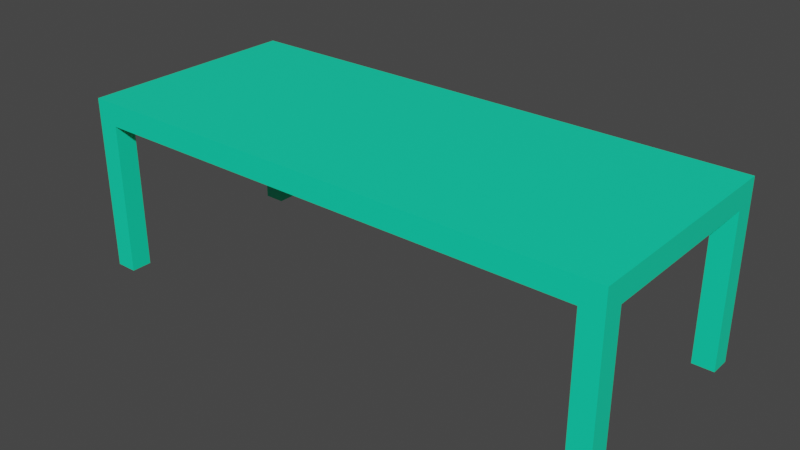 # Source: SofaTable.blend  (saved by Blender 3.5.10; exported with 4.5.12 LTS)
import bpy
from mathutils import Matrix  # noqa: F401  (used for matrix-valued properties, if any)

bpy.ops.wm.read_factory_settings(use_empty=True)
scene = bpy.context.scene
scene.name = 'Scene'

# ---- collections
col_collection = bpy.data.collections.new('Collection'); scene.collection.children.link(col_collection)

# ---- materials (node trees are filled in below, after node groups)
mat_tablebody = bpy.data.materials.new('TableBody')
mat_tablebody.use_transparent_shadow = False

# ---- material node trees
mat_tablebody.use_nodes = True; mat_tablebody.node_tree.nodes.clear()
_N = mat_tablebody.node_tree.nodes; _L = mat_tablebody.node_tree.links
n0 = _N.new('ShaderNodeBsdfPrincipled'); n0.name = 'Principled BSDF'; n0.location = (10, 300)
n0.distribution = 'GGX'
n0.subsurface_method = 'RANDOM_WALK_SKIN'
n0.inputs[0].default_value = (0.003468, 0.8, 0.4428, 1.0)
n0.inputs[3].default_value = 1.45
n0.inputs[27].default_value = (0.0, 0.0, 0.0, 1.0)
n0.inputs[28].default_value = 1.0
n1 = _N.new('ShaderNodeOutputMaterial'); n1.name = 'Material Output'; n1.location = (300, 300)
_L.new(n0.outputs[0], n1.inputs[0])
n1.is_active_output = True

# ---- world
world_world = bpy.data.worlds.new('World'); scene.world = world_world
world_world.use_nodes = True; world_world.node_tree.nodes.clear()
_N = world_world.node_tree.nodes; _L = world_world.node_tree.links
n0 = _N.new('ShaderNodeOutputWorld'); n0.name = 'World Output'; n0.location = (300, 300)
n1 = _N.new('ShaderNodeBackground'); n1.name = 'Background'; n1.location = (10, 300)
n1.inputs[0].default_value = (0.05088, 0.05088, 0.05088, 1.0)
_L.new(n1.outputs[0], n0.inputs[0])
n0.is_active_output = True
world_world.color = (0.05088, 0.05088, 0.05088)
world_world.use_sun_shadow = False
world_world.sun_shadow_jitter_overblur = 0.0

# ---- meshes
me_cube_001 = bpy.data.meshes.new('Cube.001')
me_cube_001.from_pydata([(0.0, 0.0, -0.575), (0.0, 0.0, 0.575), (0.575, 0.0, 0.575), (0.575, 0.0, -0.575), (0.575, -0.575, -0.575), (0.575, -0.575, 0.575), (0.5289, -0.575, 0.575), (0.5289, 0.0, -0.575), (0.5289, -0.575, -0.575), (0.5289, 0.0, 0.575), (0.0, -0.575, -0.575), (0.0, -0.575, 0.575), (0.5289, -0.4694, -0.575), (0.575, -0.4694, 0.575), (0.5289, -0.4694, 0.575), (0.575, -0.4694, -0.575), (0.0, -0.4694, 0.575), (0.0, -0.4694, -0.575), (0.5289, -0.4694, -8.243), (0.5289, -0.575, -8.243), (0.575, -0.575, -8.243), (0.575, -0.4694, -8.243), (-0.575, 0.0, 0.575), (-0.575, 0.0, -0.575), (-0.575, -0.575, -0.575), (-0.575, -0.575, 0.575), (-0.5289, -0.575, 0.575), (-0.5289, 0.0, -0.575), (-0.5289, -0.575, -0.575), (-0.5289, 0.0, 0.575), (-0.5289, -0.4694, -0.575), (-0.575, -0.4694, 0.575), (-0.5289, -0.4694, 0.575), (-0.575, -0.4694, -0.575), (-0.5289, -0.4694, -8.243), (-0.5289, -0.575, -8.243), (-0.575, -0.575, -8.243), (-0.575, -0.4694, -8.243), (0.575, 0.575, -0.575), (0.575, 0.575, 0.575), (0.5289, 0.575, 0.575), (0.5289, 0.575, -0.575), (0.0, 0.575, -0.575), (0.0, 0.575, 0.575), (0.5289, 0.4694, -0.575), (0.575, 0.4694, 0.575), (0.5289, 0.4694, 0.575), (0.575, 0.4694, -0.575), (0.0, 0.4694, 0.575), (0.0, 0.4694, -0.575), (0.5289, 0.4694, -8.243), (0.5289, 0.575, -8.243), (0.575, 0.575, -8.243), (0.575, 0.4694, -8.243), (-0.575, 0.575, -0.575), (-0.575, 0.575, 0.575), (-0.5289, 0.575, 0.575), (-0.5289, 0.575, -0.575), (-0.5289, 0.4694, -0.575), (-0.575, 0.4694, 0.575), (-0.5289, 0.4694, 0.575), (-0.575, 0.4694, -0.575), (-0.5289, 0.4694, -8.243), (-0.5289, 0.575, -8.243), (-0.575, 0.575, -8.243), (-0.575, 0.4694, -8.243)], [], [(17, 12, 8, 10), (15, 13, 5, 4), (12, 15, 21, 18), (13, 14, 6, 5), (14, 16, 11, 6), (8, 6, 11, 10), (4, 5, 6, 8), (9, 1, 16, 14), (2, 9, 14, 13), (7, 3, 15, 12), (3, 2, 13, 15), (0, 7, 12, 17), (18, 21, 20, 19), (8, 12, 18, 19), (15, 4, 20, 21), (4, 8, 19, 20), (17, 10, 28, 30), (33, 24, 25, 31), (30, 34, 37, 33), (31, 25, 26, 32), (32, 26, 11, 16), (28, 10, 11, 26), (24, 28, 26, 25), (29, 32, 16, 1), (22, 31, 32, 29), (27, 30, 33, 23), (23, 33, 31, 22), (0, 17, 30, 27), (34, 35, 36, 37), (28, 35, 34, 30), (33, 37, 36, 24), (24, 36, 35, 28), (49, 42, 41, 44), (47, 38, 39, 45), (44, 50, 53, 47), (45, 39, 40, 46), (46, 40, 43, 48), (41, 42, 43, 40), (38, 41, 40, 39), (9, 46, 48, 1), (2, 45, 46, 9), (7, 44, 47, 3), (3, 47, 45, 2), (0, 49, 44, 7), (50, 51, 52, 53), (41, 51, 50, 44), (47, 53, 52, 38), (38, 52, 51, 41), (49, 58, 57, 42), (61, 59, 55, 54), (58, 61, 65, 62), (59, 60, 56, 55), (60, 48, 43, 56), (57, 56, 43, 42), (54, 55, 56, 57), (29, 1, 48, 60), (22, 29, 60, 59), (27, 23, 61, 58), (23, 22, 59, 61), (0, 27, 58, 49), (62, 65, 64, 63), (57, 58, 62, 63), (61, 54, 64, 65), (54, 57, 63, 64)])
_uv = me_cube_001.uv_layers.new(name='UVMap')
_uv.uv.foreach_set('vector', [0.25, 0.727, 0.365, 0.727, 0.365, 0.75, 0.25, 0.75, 0.375, 0.727, 0.625, 0.727, 0.625, 0.75, 0.375, 0.75, 0.365, 0.727, 0.375, 0.727, 0.375, 0.727, 0.365, 0.727, 0.625, 0.727, 0.635, 0.727, 0.635, 0.75, 0.625, 0.75, 0.635, 0.727, 0.75, 0.727, 0.75, 0.75, 0.635, 0.75, 0.375, 0.76, 0.625, 0.76, 0.625, 0.875, 0.375, 0.875, 0.375, 0.75, 0.625, 0.75, 0.625, 0.76, 0.375, 0.76, 0.635, 0.625, 0.75, 0.625, 0.75, 0.727, 0.635, 0.727, 0.625, 0.625, 0.635, 0.625, 0.635, 0.727, 0.625, 0.727, 0.365, 0.625, 0.375, 0.625, 0.375, 0.727, 0.365, 0.727, 0.375, 0.625, 0.625, 0.625, 0.625, 0.727, 0.375, 0.727, 0.25, 0.625, 0.365, 0.625, 0.365, 0.727, 0.25, 0.727, 0.365, 0.727, 0.375, 0.727, 0.375, 0.75, 0.365, 0.75, 0.365, 0.75, 0.365, 0.727, 0.365, 0.727, 0.365, 0.75, 0.375, 0.727, 0.375, 0.75, 0.375, 0.75, 0.375, 0.727, 0.375, 0.75, 0.375, 0.76, 0.375, 0.76, 0.375, 0.75, 0.25, 0.727, 0.25, 0.75, 0.365, 0.75, 0.365, 0.727, 0.375, 0.727, 0.375, 0.75, 0.625, 0.75, 0.625, 0.727, 0.365, 0.727, 0.365, 0.727, 0.375, 0.727, 0.375, 0.727, 0.625, 0.727, 0.625, 0.75, 0.635, 0.75, 0.635, 0.727, 0.635, 0.727, 0.635, 0.75, 0.75, 0.75, 0.75, 0.727, 0.375, 0.76, 0.375, 0.875, 0.625, 0.875, 0.625, 0.76, 0.375, 0.75, 0.375, 0.76, 0.625, 0.76, 0.625, 0.75, 0.635, 0.625, 0.635, 0.727, 0.75, 0.727, 0.75, 0.625, 0.625, 0.625, 0.625, 0.727, 0.635, 0.727, 0.635, 0.625, 0.365, 0.625, 0.365, 0.727, 0.375, 0.727, 0.375, 0.625, 0.375, 0.625, 0.375, 0.727, 0.625, 0.727, 0.625, 0.625, 0.25, 0.625, 0.25, 0.727, 0.365, 0.727, 0.365, 0.625, 0.365, 0.727, 0.365, 0.75, 0.375, 0.75, 0.375, 0.727, 0.365, 0.75, 0.365, 0.75, 0.365, 0.727, 0.365, 0.727, 0.375, 0.727, 0.375, 0.727, 0.375, 0.75, 0.375, 0.75, 0.375, 0.75, 0.375, 0.75, 0.375, 0.76, 0.375, 0.76, 0.25, 0.727, 0.25, 0.75, 0.365, 0.75, 0.365, 0.727, 0.375, 0.727, 0.375, 0.75, 0.625, 0.75, 0.625, 0.727, 0.365, 0.727, 0.365, 0.727, 0.375, 0.727, 0.375, 0.727, 0.625, 0.727, 0.625, 0.75, 0.635, 0.75, 0.635, 0.727, 0.635, 0.727, 0.635, 0.75, 0.75, 0.75, 0.75, 0.727, 0.375, 0.76, 0.375, 0.875, 0.625, 0.875, 0.625, 0.76, 0.375, 0.75, 0.375, 0.76, 0.625, 0.76, 0.625, 0.75, 0.635, 0.625, 0.635, 0.727, 0.75, 0.727, 0.75, 0.625, 0.625, 0.625, 0.625, 0.727, 0.635, 0.727, 0.635, 0.625, 0.365, 0.625, 0.365, 0.727, 0.375, 0.727, 0.375, 0.625, 0.375, 0.625, 0.375, 0.727, 0.625, 0.727, 0.625, 0.625, 0.25, 0.625, 0.25, 0.727, 0.365, 0.727, 0.365, 0.625, 0.365, 0.727, 0.365, 0.75, 0.375, 0.75, 0.375, 0.727, 0.365, 0.75, 0.365, 0.75, 0.365, 0.727, 0.365, 0.727, 0.375, 0.727, 0.375, 0.727, 0.375, 0.75, 0.375, 0.75, 0.375, 0.75, 0.375, 0.75, 0.375, 0.76, 0.375, 0.76, 0.25, 0.727, 0.365, 0.727, 0.365, 0.75, 0.25, 0.75, 0.375, 0.727, 0.625, 0.727, 0.625, 0.75, 0.375, 0.75, 0.365, 0.727, 0.375, 0.727, 0.375, 0.727, 0.365, 0.727, 0.625, 0.727, 0.635, 0.727, 0.635, 0.75, 0.625, 0.75, 0.635, 0.727, 0.75, 0.727, 0.75, 0.75, 0.635, 0.75, 0.375, 0.76, 0.625, 0.76, 0.625, 0.875, 0.375, 0.875, 0.375, 0.75, 0.625, 0.75, 0.625, 0.76, 0.375, 0.76, 0.635, 0.625, 0.75, 0.625, 0.75, 0.727, 0.635, 0.727, 0.625, 0.625, 0.635, 0.625, 0.635, 0.727, 0.625, 0.727, 0.365, 0.625, 0.375, 0.625, 0.375, 0.727, 0.365, 0.727, 0.375, 0.625, 0.625, 0.625, 0.625, 0.727, 0.375, 0.727, 0.25, 0.625, 0.365, 0.625, 0.365, 0.727, 0.25, 0.727, 0.365, 0.727, 0.375, 0.727, 0.375, 0.75, 0.365, 0.75, 0.365, 0.75, 0.365, 0.727, 0.365, 0.727, 0.365, 0.75, 0.375, 0.727, 0.375, 0.75, 0.375, 0.75, 0.375, 0.727, 0.375, 0.75, 0.375, 0.76, 0.375, 0.76, 0.375, 0.75])
me_cube_001.materials.append(mat_tablebody)
me_cube_001.use_remesh_fix_poles = True
me_cube_001.use_remesh_preserve_attributes = False
me_cube_001.update()

# ---- objects
ob_cube = bpy.data.objects.new('Cube', me_cube_001)
ob_empty = bpy.data.objects.new('Empty', None)

# ---- transforms, parenting, visibility, modifiers, constraints
ob_cube.location = (0.0, 0.0, 0.1511)
ob_cube.scale = (1.0, 0.4167, 0.04239)
ob_empty.location = (-0.003165, -5.953e-09, 0.04431)
ob_empty.rotation_euler = (1.571, -0.0, -0.0)
ob_empty.scale = (0.2639, 0.2639, 0.2639)
ob_empty.empty_display_type = 'IMAGE'
ob_empty.empty_display_size = 5.0

# ---- collection membership
col_collection.objects.link(ob_cube)
col_collection.objects.link(ob_empty)

# ---- scene / render settings (as saved in the file)
scene.frame_start = 1; scene.frame_end = 250; scene.frame_set(1)
scene.render.engine = 'BLENDER_EEVEE_NEXT'
scene.cycles.sampling_pattern = 'TABULATED_SOBOL'
scene.cycles.use_light_tree = False
scene.view_settings.view_transform = 'Filmic'
bpy.context.view_layer.update()

# ---- added for rendering (the .blend has no active camera and no usable light): camera, sun
cam_auto = bpy.data.cameras.new('AutoCamera')
cam_auto.lens = 50.0
cam_auto.sensor_width = 36.0
cam_auto.clip_end = 1000.0
ob_auto_camera = bpy.data.objects.new('AutoCamera', cam_auto)
scene.collection.objects.link(ob_auto_camera)
ob_auto_camera.location = (1.20347, -1.44416, 0.951356)
ob_auto_camera.rotation_euler = (1.09748, -7.21219e-08, 0.694738)
scene.camera = ob_auto_camera
light_auto_sun = bpy.data.lights.new('AutoSun', 'SUN')
light_auto_sun.energy = 3.0
light_auto_sun.angle = 0.0523599
ob_auto_sun = bpy.data.objects.new('AutoSun', light_auto_sun)
scene.collection.objects.link(ob_auto_sun)
ob_auto_sun.rotation_euler = (0.872665, 0.174533, 0.523599)
bpy.context.view_layer.update()
